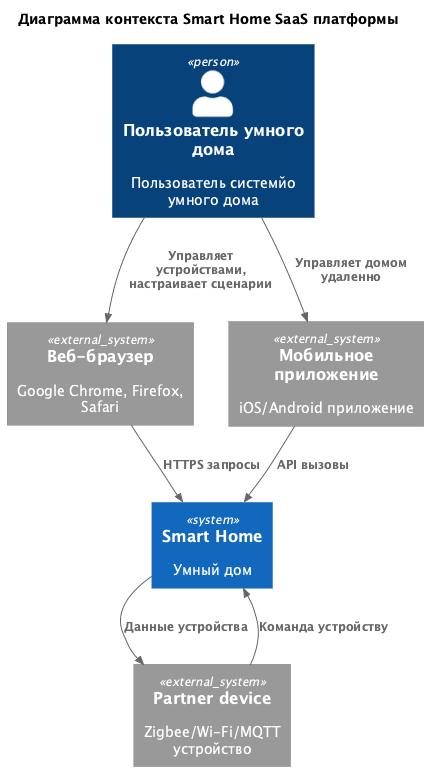

The diagram above was rendered by PlantUML. Its source (embedded in the PNG):
@startuml
title Диаграмма контекста Smart Home SaaS платформы

!includeurl https://raw.githubusercontent.com/RicardoNiepel/C4-PlantUML/master/C4_Context.puml

Person(user, "Пользователь умного дома", "Пользователь системйо умного дома")

System(smart_home_saas, "Smart Home", "Умный дом")
System_Ext(device, "Partner device", "Zigbee/Wi-Fi/MQTT устройство")

System_Ext(user_browser, "Веб-браузер", "Google Chrome, Firefox, Safari")
System_Ext(mobile_app, "Мобильное приложение", "iOS/Android приложение")

System_Ext(user_browser, "Веб-браузер", "Google Chrome, Firefox, Safari")

Rel(user, user_browser, "Управляет устройствами, настраивает сценарии")
Rel(user, mobile_app, "Управляет домом удаленно")

Rel(user_browser, smart_home_saas, "HTTPS запросы")
Rel(mobile_app, smart_home_saas, "API вызовы")
Rel(device, smart_home_saas, "Команда устройству")
Rel(smart_home_saas, device, "Данные устройства")

@enduml